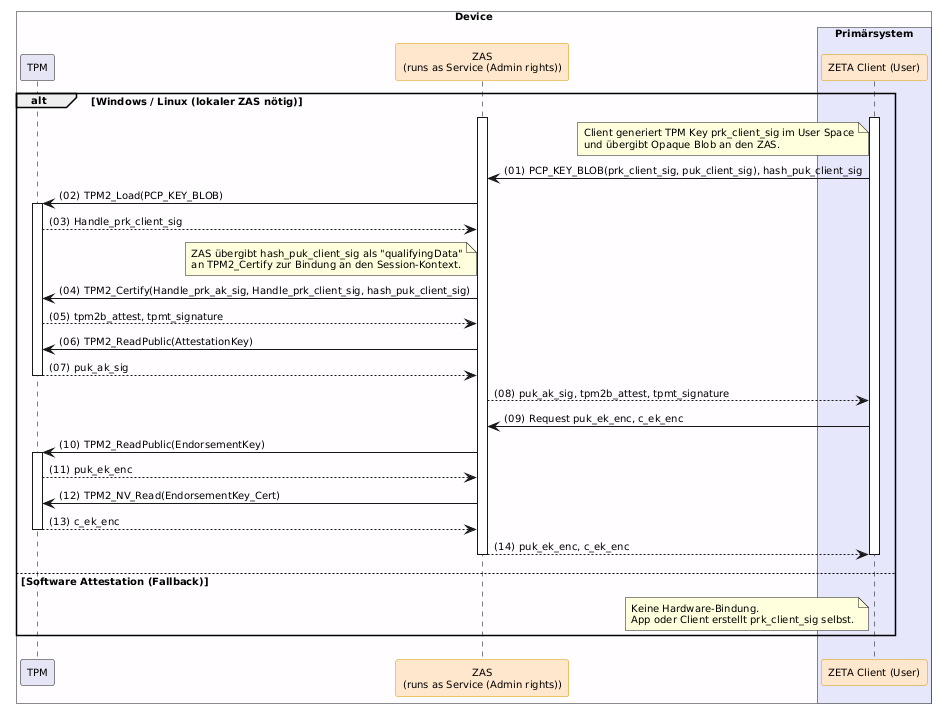

The diagram above was rendered by PlantUML. Its source (embedded in the PNG):
@startuml "key-preparation"
autonumber "(00)"
skinparam defaultFontSize 10
skinparam defaultFontName Helvetica
skinparam DefaultMonospacedFontName Courier
skinparam lengthAdjust none
skinparam sequenceReferenceBackgroundColor White
skinparam SequenceReferenceFontSize 12
skinparam sequenceMessageAlign left
hide stereotype

' Box colors
!define LEI_COLOR #GhostWhite
!define LEI_COMPONENT_COLOR #E4E4F4
!define PRIMAERSYSTEM_COLOR #Lavender
!define MOBILE_COLOR #fefcff

' Participant colors
<style>
sequenceDiagram {
  participant {
    .zeta {
      BackgroundColor #FFE6CC
      LineColor #D79B00
    }
  }
  lifeline {
    BackgroundColor White
    LineColor Black
  }
}
</style>

!pragma teoz true

box "Device" MOBILE_COLOR
  participant "TPM" as TPM LEI_COMPONENT_COLOR
  participant ZAS as "ZAS\n(runs as Service (Admin rights))" <<zeta>>
  box "Primärsystem" PRIMAERSYSTEM_COLOR
    participant Client as "ZETA Client (User)" <<zeta>>
  end box
end box

alt Windows / Linux (lokaler ZAS nötig)

    Client++
    ZAS++
    
    note left of Client: Client generiert TPM Key prk_client_sig im User Space\nund übergibt Opaque Blob an den ZAS.
    Client -> ZAS: PCP_KEY_BLOB(prk_client_sig, puk_client_sig), hash_puk_client_sig
    
    ZAS -> TPM++: TPM2_Load(PCP_KEY_BLOB)
    TPM --> ZAS: Handle_prk_client_sig
    
    note left of ZAS: ZAS übergibt hash_puk_client_sig als "qualifyingData"\nan TPM2_Certify zur Bindung an den Session-Kontext.
    ZAS -> TPM: TPM2_Certify(Handle_prk_ak_sig, Handle_prk_client_sig, hash_puk_client_sig)
    TPM --> ZAS: tpm2b_attest, tpmt_signature
    ZAS -> TPM: TPM2_ReadPublic(AttestationKey)
    TPM --> ZAS--: puk_ak_sig
    
    ZAS --> Client: puk_ak_sig, tpm2b_attest, tpmt_signature
    
    Client -> ZAS: Request puk_ek_enc, c_ek_enc
    ZAS -> TPM++: TPM2_ReadPublic(EndorsementKey)
    TPM --> ZAS: puk_ek_enc
    ZAS -> TPM: TPM2_NV_Read(EndorsementKey_Cert)
    TPM --> ZAS--: c_ek_enc
    ZAS --> Client--: puk_ek_enc, c_ek_enc
    Client--

else Software Attestation (Fallback)
    note left of Client: Keine Hardware-Bindung.\nApp oder Client erstellt prk_client_sig selbst.
end

@enduml